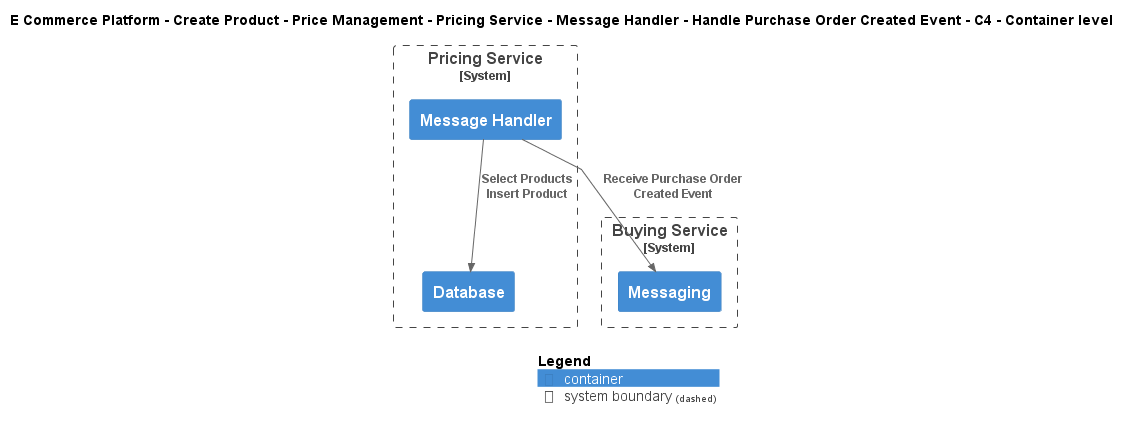

The diagram above was rendered by PlantUML. Its source (embedded in the PNG):
@startuml
!include ..\..\..\..\..\..\..\..\..\.c4s\C4_Container.puml

AddElementTag("c4interflow:lifecycle:new", $bgColor=green, $fontColor=#ffffff, $borderColor=green, $shadowing="False")
AddElementTag("c4interflow:lifecycle:changed", $bgColor=orange, $fontColor=#ffffff, $borderColor=orange, $shadowing="False")
AddElementTag("c4interflow:lifecycle:removed", $bgColor=red, $fontColor=#ffffff, $borderColor=red, $shadowing="False")

AddRelTag("c4interflow:lifecycle:new", $textColor=green, $lineColor=green)
AddRelTag("c4interflow:lifecycle:changed", $textColor=orange, $lineColor=orange)
AddRelTag("c4interflow:lifecycle:removed", $textColor=red, $lineColor=red)

SHOW_PERSON_PORTRAIT()
LAYOUT_TOP_DOWN()

skinparam linetype polyline

title E Commerce Platform - Create Product - Price Management - Pricing Service - Message Handler - Handle Purchase Order Created Event - C4 - Container level


System_Boundary(ECommercePlatform.CreateProduct.PriceManagement.SoftwareSystems.PricingService, "Pricing Service") {
    Container(ECommercePlatform.CreateProduct.PriceManagement.SoftwareSystems.PricingService.Containers.MessageHandler, "Message Handler", "", "")
    Container(ECommercePlatform.CreateProduct.PriceManagement.SoftwareSystems.PricingService.Containers.Database, "Database", "", "")
}

System_Boundary(ECommercePlatform.CreateProduct.BuyingAndMerchandising.SoftwareSystems.BuyingService, "Buying Service") {
    Container(ECommercePlatform.CreateProduct.BuyingAndMerchandising.SoftwareSystems.BuyingService.Containers.Messaging, "Messaging", "", "")
}

Rel(ECommercePlatform.CreateProduct.PriceManagement.SoftwareSystems.PricingService.Containers.MessageHandler, ECommercePlatform.CreateProduct.BuyingAndMerchandising.SoftwareSystems.BuyingService.Containers.Messaging, "Receive Purchase Order Created Event")
Rel(ECommercePlatform.CreateProduct.PriceManagement.SoftwareSystems.PricingService.Containers.MessageHandler, ECommercePlatform.CreateProduct.PriceManagement.SoftwareSystems.PricingService.Containers.Database, "Select Products\nInsert Product")


SHOW_LEGEND()
@enduml